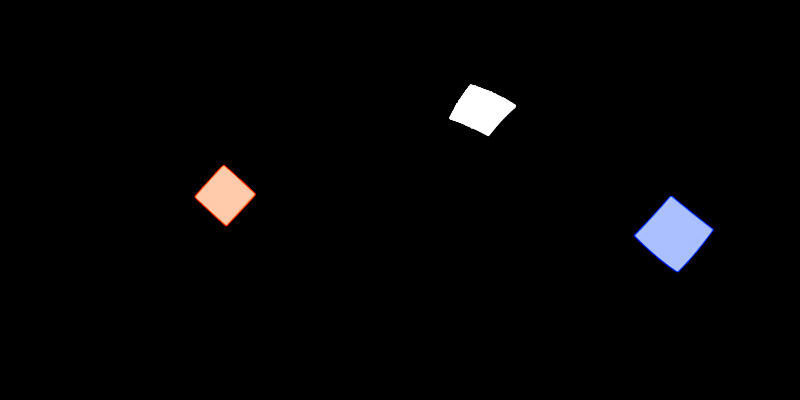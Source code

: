 # Source: blender-studio-environment-map.blend  (saved by Blender 3.5.10; exported with 4.5.12 LTS)
import bpy
from mathutils import Matrix  # noqa: F401  (used for matrix-valued properties, if any)

bpy.ops.wm.read_factory_settings(use_empty=True)
scene = bpy.context.scene
scene.name = 'Scene'

# ---- collections
col_collection = bpy.data.collections.new('Collection'); scene.collection.children.link(col_collection)

# ---- world
world_world = bpy.data.worlds.new('World'); scene.world = world_world
world_world.use_nodes = True; world_world.node_tree.nodes.clear()
_N = world_world.node_tree.nodes; _L = world_world.node_tree.links
n0 = _N.new('ShaderNodeOutputWorld'); n0.name = 'World Output'; n0.location = (300, 300)
n1 = _N.new('ShaderNodeBackground'); n1.name = 'Background'; n1.location = (10, 300)
n1.inputs[0].default_value = (0.0, 0.0, 0.0, 1.0)
_L.new(n1.outputs[0], n0.inputs[0])
n0.is_active_output = True
world_world.color = (0.05088, 0.05088, 0.05088)
world_world.use_sun_shadow = False
world_world.sun_shadow_jitter_overblur = 0.0

# ---- cameras
cam_camera = bpy.data.cameras.new('Camera')
cam_camera.type = 'PANO'
cam_camera.panorama_type = 'EQUIRECTANGULAR'

# ---- lights
light_area_001 = bpy.data.lights.new('Area.001', 'AREA')
light_area_001.transmission_factor = 0.0
light_area_001.energy = 785.4
light_area_001.shadow_maximum_resolution = 0.006
light_area_001.use_absolute_resolution = True
light_area_001.size = 1.0
light_area_001.size_y = 1.0
light_area_002 = bpy.data.lights.new('Area.002', 'AREA')
light_area_002.color = (1.0, 0.0066, 0.0)
light_area_002.transmission_factor = 0.0
light_area_002.energy = 785.4
light_area_002.shadow_maximum_resolution = 0.006
light_area_002.use_absolute_resolution = True
light_area_002.size = 1.0
light_area_002.size_y = 1.0
light_area_003 = bpy.data.lights.new('Area.003', 'AREA')
light_area_003.color = (0.0, 0.003742, 1.0)
light_area_003.transmission_factor = 0.0
light_area_003.energy = 785.4
light_area_003.shadow_maximum_resolution = 0.006
light_area_003.use_absolute_resolution = True
light_area_003.size = 1.0
light_area_003.size_y = 1.0

# ---- objects
ob_camera = bpy.data.objects.new('Camera', cam_camera)
ob_area = bpy.data.objects.new('Area', light_area_001)
ob_area_001 = bpy.data.objects.new('Area.001', light_area_002)
ob_area_002 = bpy.data.objects.new('Area.002', light_area_003)

# ---- transforms, parenting, visibility, modifiers, constraints
ob_camera.location = (0.0, 0.0, 0.0)
ob_camera.rotation_euler = (1.571, 0.0, 0.0)
ob_area.location = (2.946, 3.974, 4.22)
ob_area.rotation_euler = (-0.7718, 0.4096, -0.2787)
ob_area.scale = (1.897, 1.897, 1.897)
ob_area.visible_camera = True
ob_area_001.location = (-5.516, 1.096, 0.1998)
ob_area_001.rotation_euler = (-1.524, -0.8269, 1.323)
ob_area_001.scale = (1.897, 1.897, 1.897)
ob_area_001.visible_camera = True
ob_area_002.location = (3.537, -2.323, -1.162)
ob_area_002.rotation_euler = (1.895, -0.6785, 0.7778)
ob_area_002.scale = (1.897, 1.897, 1.897)
ob_area_002.visible_camera = True

# ---- collection membership
col_collection.objects.link(ob_camera)
col_collection.objects.link(ob_area)
col_collection.objects.link(ob_area_001)
col_collection.objects.link(ob_area_002)

# ---- scene / render settings (as saved in the file)
scene.camera = ob_camera
scene.frame_start = 1; scene.frame_end = 250; scene.frame_set(24)
scene.render.engine = 'CYCLES'
scene.render.resolution_x = 2048
scene.render.resolution_y = 1024
scene.cycles.samples = 256
scene.cycles.sampling_pattern = 'TABULATED_SOBOL'
scene.view_settings.view_transform = 'Filmic'
bpy.context.view_layer.update()
